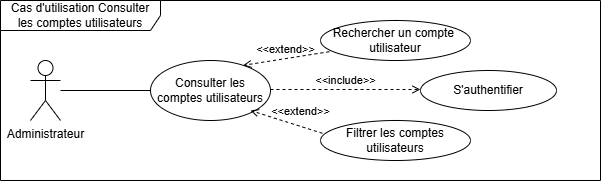

The diagram above was exported from draw.io. Its source (the exported page's mxGraphModel, read from the mxfile embedded in the PNG):
<mxGraphModel dx="1042" dy="626" grid="1" gridSize="10" guides="1" tooltips="1" connect="1" arrows="1" fold="1" page="1" pageScale="1" pageWidth="827" pageHeight="1169" math="0" shadow="0">
  <root>
    <mxCell id="0" />
    <mxCell id="1" parent="0" />
    <mxCell id="66ubSZqImtvmg5t492-C-1" value="Cas d'utilisation Consulter les&amp;nbsp;&lt;span style=&quot;background-color: transparent; color: light-dark(rgb(0, 0, 0), rgb(255, 255, 255));&quot;&gt;comptes utilisateurs&lt;/span&gt;" style="shape=umlFrame;whiteSpace=wrap;html=1;pointerEvents=0;recursiveResize=0;container=1;collapsible=0;width=160;" vertex="1" parent="1">
      <mxGeometry x="80" y="120" width="600" height="180" as="geometry" />
    </mxCell>
    <mxCell id="66ubSZqImtvmg5t492-C-2" value="Administrateur" style="shape=umlActor;verticalLabelPosition=bottom;verticalAlign=top;html=1;" vertex="1" parent="66ubSZqImtvmg5t492-C-1">
      <mxGeometry x="30" y="60" width="30" height="60" as="geometry" />
    </mxCell>
    <mxCell id="66ubSZqImtvmg5t492-C-5" value="" style="endArrow=none;html=1;rounded=0;" edge="1" parent="66ubSZqImtvmg5t492-C-1">
      <mxGeometry width="50" height="50" relative="1" as="geometry">
        <mxPoint x="60" y="90" as="sourcePoint" />
        <mxPoint x="150" y="90" as="targetPoint" />
      </mxGeometry>
    </mxCell>
    <mxCell id="66ubSZqImtvmg5t492-C-6" value="Consulter les comptes utilisateurs" style="ellipse;whiteSpace=wrap;html=1;" vertex="1" parent="66ubSZqImtvmg5t492-C-1">
      <mxGeometry x="150" y="60" width="120" height="60" as="geometry" />
    </mxCell>
    <mxCell id="66ubSZqImtvmg5t492-C-9" value="Rechercher un compte&amp;nbsp;&lt;div&gt;utilisateur&lt;/div&gt;" style="ellipse;whiteSpace=wrap;html=1;" vertex="1" parent="66ubSZqImtvmg5t492-C-1">
      <mxGeometry x="320" y="20" width="150" height="40" as="geometry" />
    </mxCell>
    <mxCell id="66ubSZqImtvmg5t492-C-17" value="Filtrer les comptes utilisateurs" style="ellipse;whiteSpace=wrap;html=1;" vertex="1" parent="66ubSZqImtvmg5t492-C-1">
      <mxGeometry x="320" y="120" width="150" height="40" as="geometry" />
    </mxCell>
    <mxCell id="66ubSZqImtvmg5t492-C-18" value="&amp;lt;&amp;lt;include&amp;gt;&amp;gt;" style="html=1;verticalAlign=bottom;labelBackgroundColor=none;endArrow=open;endFill=0;dashed=1;rounded=0;" edge="1" parent="66ubSZqImtvmg5t492-C-1">
      <mxGeometry width="160" relative="1" as="geometry">
        <mxPoint x="270" y="89" as="sourcePoint" />
        <mxPoint x="420" y="89" as="targetPoint" />
      </mxGeometry>
    </mxCell>
    <mxCell id="66ubSZqImtvmg5t492-C-20" value="S'authentifier" style="ellipse;whiteSpace=wrap;html=1;" vertex="1" parent="66ubSZqImtvmg5t492-C-1">
      <mxGeometry x="420" y="70" width="136" height="40" as="geometry" />
    </mxCell>
    <mxCell id="66ubSZqImtvmg5t492-C-22" value="&amp;lt;&amp;lt;extend&amp;gt;&amp;gt;" style="html=1;verticalAlign=bottom;labelBackgroundColor=none;endArrow=open;endFill=0;dashed=1;rounded=0;exitX=0.059;exitY=0.78;exitDx=0;exitDy=0;exitPerimeter=0;entryX=0.773;entryY=0.08;entryDx=0;entryDy=0;entryPerimeter=0;" edge="1" parent="66ubSZqImtvmg5t492-C-1" source="66ubSZqImtvmg5t492-C-9" target="66ubSZqImtvmg5t492-C-6">
      <mxGeometry width="160" relative="1" as="geometry">
        <mxPoint x="340" y="70" as="sourcePoint" />
        <mxPoint x="240" y="70" as="targetPoint" />
      </mxGeometry>
    </mxCell>
    <mxCell id="66ubSZqImtvmg5t492-C-23" value="&amp;lt;&amp;lt;extend&amp;gt;&amp;gt;" style="html=1;verticalAlign=bottom;labelBackgroundColor=none;endArrow=open;endFill=0;dashed=1;rounded=0;exitX=0.013;exitY=0.32;exitDx=0;exitDy=0;exitPerimeter=0;" edge="1" parent="66ubSZqImtvmg5t492-C-1" source="66ubSZqImtvmg5t492-C-17">
      <mxGeometry x="-0.3431" y="-6" width="160" relative="1" as="geometry">
        <mxPoint x="325" y="120" as="sourcePoint" />
        <mxPoint x="250" y="110" as="targetPoint" />
        <mxPoint as="offset" />
      </mxGeometry>
    </mxCell>
  </root>
</mxGraphModel>